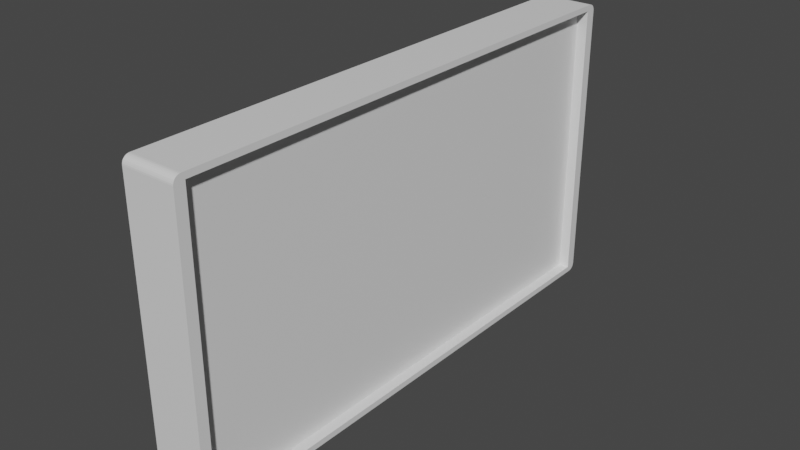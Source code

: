 # Source: monitor.blend  (saved by Blender 3.6.11; exported with 4.5.12 LTS)
import bpy
from mathutils import Matrix  # noqa: F401  (used for matrix-valued properties, if any)

bpy.ops.wm.read_factory_settings(use_empty=True)
scene = bpy.context.scene
scene.name = 'Scene'

# ---- collections
col_collection = bpy.data.collections.new('Collection'); scene.collection.children.link(col_collection)

# ---- materials (node trees are filled in below, after node groups)
mat_material = bpy.data.materials.new('Material')
mat_material.alpha_threshold = 0.0
mat_material.use_transparent_shadow = False
mat_material.roughness = 0.5
mat_material.line_color = (0.0, 0.0, 0.0, 1.0)

# ---- material node trees
mat_material.use_nodes = True; mat_material.node_tree.nodes.clear()
_N = mat_material.node_tree.nodes; _L = mat_material.node_tree.links
n0 = _N.new('ShaderNodeOutputMaterial'); n0.name = 'Material Output'; n0.location = (300, 300)
n1 = _N.new('ShaderNodeBsdfPrincipled'); n1.name = 'Principled BSDF'; n1.location = (10, 300)
n1.distribution = 'GGX'
n1.subsurface_method = 'RANDOM_WALK_SKIN'
n1.inputs[3].default_value = 1.45
n1.inputs[27].default_value = (0.0, 0.0, 0.0, 1.0)
n1.inputs[28].default_value = 1.0
_L.new(n1.outputs[0], n0.inputs[0])
n0.is_active_output = True

# ---- world
world_world = bpy.data.worlds.new('World'); scene.world = world_world
world_world.use_nodes = True; world_world.node_tree.nodes.clear()
_N = world_world.node_tree.nodes; _L = world_world.node_tree.links
n0 = _N.new('ShaderNodeOutputWorld'); n0.name = 'World Output'; n0.location = (300, 300)
n1 = _N.new('ShaderNodeBackground'); n1.name = 'Background'; n1.location = (10, 300)
n1.inputs[0].default_value = (0.05088, 0.05088, 0.05088, 1.0)
_L.new(n1.outputs[0], n0.inputs[0])
n0.is_active_output = True
world_world.color = (0.05088, 0.05088, 0.05088)
world_world.use_sun_shadow = False
world_world.sun_shadow_jitter_overblur = 0.0

# ---- meshes
me_cube = bpy.data.meshes.new('Cube')
me_cube.from_pydata([(0.18, -1.73, 1.0), (0.108, -1.709, -0.96), (0.108, -1.709, 0.96), (0.18, -1.78, 0.95), (0.108, 1.709, -0.96), (0.18, -1.74, 0.999), (0.108, 1.709, 0.96), (0.18, -1.749, 0.9962), (0.18, -1.758, 0.9916), (0.18, -1.765, 0.9854), (0.18, -1.772, 0.9778), (0.18, -1.776, 0.9691), (0.18, -1.779, 0.9598), (-0.18, -1.78, 0.95), (-0.18, -1.73, 1.0), (-0.18, -1.779, 0.9598), (-0.18, -1.776, 0.9691), (-0.18, -1.772, 0.9778), (-0.18, -1.765, 0.9854), (-0.18, -1.758, 0.9916), (-0.18, -1.749, 0.9962), (-0.18, -1.74, 0.999), (0.18, 1.78, 0.95), (0.18, 1.73, 1.0), (0.18, 1.779, 0.9598), (0.18, 1.776, 0.9691), (0.18, 1.772, 0.9778), (0.18, 1.765, 0.9854), (0.18, 1.758, 0.9916), (0.18, 1.749, 0.9962), (0.18, 1.74, 0.999), (-0.18, 1.73, 1.0), (-0.18, 1.78, 0.95), (-0.18, 1.74, 0.999), (-0.18, 1.749, 0.9962), (-0.18, 1.758, 0.9916), (-0.18, 1.765, 0.9854), (-0.18, 1.772, 0.9778), (-0.18, 1.776, 0.9691), (-0.18, 1.779, 0.9598), (0.18, -1.78, -0.95), (0.18, -1.73, -1.0), (0.18, -1.779, -0.9598), (0.18, -1.776, -0.9691), (0.18, -1.772, -0.9778), (0.18, -1.765, -0.9854), (0.18, -1.758, -0.9916), (0.18, -1.749, -0.9962), (0.18, -1.74, -0.999), (-0.18, -1.73, -1.0), (-0.18, -1.78, -0.95), (-0.18, -1.74, -0.999), (-0.18, -1.749, -0.9962), (-0.18, -1.758, -0.9916), (-0.18, -1.765, -0.9854), (-0.18, -1.772, -0.9778), (-0.18, -1.776, -0.9691), (-0.18, -1.779, -0.9598), (0.18, 1.73, -1.0), (0.18, 1.78, -0.95), (0.18, 1.74, -0.999), (0.18, 1.749, -0.9962), (0.18, 1.758, -0.9916), (0.18, 1.765, -0.9854), (0.18, 1.772, -0.9778), (0.18, 1.776, -0.9691), (0.18, 1.779, -0.9598), (-0.18, 1.78, -0.95), (-0.18, 1.73, -1.0), (-0.18, 1.779, -0.9598), (-0.18, 1.776, -0.9691), (-0.18, 1.772, -0.9778), (-0.18, 1.765, -0.9854), (-0.18, 1.758, -0.9916), (-0.18, 1.749, -0.9962), (-0.18, 1.74, -0.999), (0.18, -1.709, 0.96), (0.18, 1.709, 0.96), (0.18, -1.709, -0.96), (0.18, 1.709, -0.96)], [], [(68, 58, 41, 49), (74, 75, 68, 49, 51, 52, 53, 54, 55, 56, 57, 50, 13, 15, 16, 17, 18, 19, 20, 21, 14, 31, 33, 34, 35, 36, 37, 38, 39, 32, 67, 69, 70, 71, 72, 73), (23, 31, 14, 0), (0, 14, 21, 5), (5, 21, 20, 7), (7, 20, 19, 8), (8, 19, 18, 9), (9, 18, 17, 10), (10, 17, 16, 11), (11, 16, 15, 12), (12, 15, 13, 3), (29, 30, 23, 0, 5, 7, 8, 9, 10, 11, 12, 3, 40, 42, 43, 44, 45, 78, 76, 77), (47, 48, 41, 58, 60, 61, 62, 63, 64, 65, 66, 59, 22, 24, 25, 26, 27, 28, 29, 77, 79, 78, 45, 46), (31, 23, 30, 33), (33, 30, 29, 34), (34, 29, 28, 35), (35, 28, 27, 36), (36, 27, 26, 37), (37, 26, 25, 38), (38, 25, 24, 39), (39, 24, 22, 32), (49, 41, 48, 51), (51, 48, 47, 52), (52, 47, 46, 53), (53, 46, 45, 54), (54, 45, 44, 55), (55, 44, 43, 56), (56, 43, 42, 57), (57, 42, 40, 50), (40, 3, 13, 50), (58, 68, 75, 60), (60, 75, 74, 61), (61, 74, 73, 62), (62, 73, 72, 63), (63, 72, 71, 64), (64, 71, 70, 65), (65, 70, 69, 66), (66, 69, 67, 59), (67, 32, 22, 59), (1, 4, 6, 2), (77, 6, 4, 79), (78, 1, 2, 76), (4, 1, 78, 79), (2, 6, 77, 76)])
_uv = me_cube.uv_layers.new(name='UVMap')
_uv.uv.foreach_set('vector', [0.125, 0.5035, 0.375, 0.5035, 0.375, 0.7465, 0.125, 0.7465, 0.3755, 0.2478, 0.3751, 0.2472, 0.375, 0.2465, 0.375, 0.003511, 0.3751, 0.002826, 0.3755, 0.002168, 0.3761, 0.00156, 0.3768, 0.001028, 0.3778, 0.0005918, 0.3789, 0.0002673, 0.38, 6.747e-05, 0.3812, 0.0, 0.6188, 0.0, 0.62, 6.747e-05, 0.6211, 0.0002673, 0.6222, 0.0005918, 0.6232, 0.001028, 0.6239, 0.00156, 0.6245, 0.002168, 0.6249, 0.002826, 0.625, 0.003511, 0.625, 0.2465, 0.6249, 0.2472, 0.6245, 0.2478, 0.6239, 0.2484, 0.6232, 0.249, 0.6222, 0.2494, 0.6211, 0.2497, 0.62, 0.2499, 0.6187, 0.25, 0.3812, 0.25, 0.38, 0.2499, 0.3789, 0.2497, 0.3778, 0.2494, 0.3768, 0.249, 0.3761, 0.2484, 0.625, 0.5035, 0.875, 0.5035, 0.875, 0.7465, 0.625, 0.7465, 0.625, 0.7465, 0.875, 0.7465, 0.875, 0.7472, 0.625, 0.7472, 0.625, 0.7472, 0.875, 0.7472, 0.875, 0.7478, 0.625, 0.7478, 0.625, 0.7478, 0.875, 0.7478, 0.875, 0.7484, 0.625, 0.7484, 0.625, 0.7484, 0.875, 0.7484, 0.875, 0.75, 0.625, 0.75, 0.625, 0.75, 0.625, 1.0, 0.6222, 1.0, 0.6222, 0.75, 0.6222, 0.75, 0.6222, 1.0, 0.6211, 1.0, 0.6211, 0.75, 0.6211, 0.75, 0.6211, 1.0, 0.62, 1.0, 0.62, 0.75, 0.62, 0.75, 0.62, 1.0, 0.6187, 1.0, 0.6187, 0.75, 0.6245, 0.5022, 0.6249, 0.5028, 0.625, 0.5035, 0.625, 0.7465, 0.6249, 0.7472, 0.6245, 0.7478, 0.6239, 0.7484, 0.6232, 0.749, 0.6222, 0.7494, 0.6211, 0.7497, 0.62, 0.7499, 0.6187, 0.75, 0.3812, 0.75, 0.38, 0.7499, 0.3789, 0.7497, 0.3778, 0.7494, 0.3768, 0.749, 0.38, 0.745, 0.62, 0.745, 0.62, 0.505, 0.3755, 0.7478, 0.3751, 0.7472, 0.375, 0.7465, 0.375, 0.5035, 0.3751, 0.5028, 0.3755, 0.5022, 0.3761, 0.5016, 0.3768, 0.501, 0.3778, 0.5006, 0.3789, 0.5003, 0.38, 0.5001, 0.3812, 0.5, 0.6187, 0.5, 0.62, 0.5001, 0.6211, 0.5003, 0.6222, 0.5006, 0.6232, 0.501, 0.6239, 0.5016, 0.6245, 0.5022, 0.62, 0.505, 0.38, 0.505, 0.38, 0.745, 0.3768, 0.749, 0.3761, 0.7484, 0.875, 0.5035, 0.625, 0.5035, 0.625, 0.5028, 0.875, 0.5028, 0.875, 0.5028, 0.625, 0.5028, 0.625, 0.5022, 0.875, 0.5022, 0.875, 0.5022, 0.625, 0.5022, 0.625, 0.5016, 0.875, 0.5016, 0.875, 0.5016, 0.625, 0.5016, 0.625, 0.5, 0.875, 0.5, 0.625, 0.25, 0.625, 0.5, 0.6222, 0.5, 0.6222, 0.25, 0.6222, 0.25, 0.6222, 0.5, 0.6211, 0.5, 0.6211, 0.25, 0.6211, 0.25, 0.6211, 0.5, 0.62, 0.5, 0.62, 0.25, 0.62, 0.25, 0.62, 0.5, 0.6187, 0.5, 0.6187, 0.25, 0.125, 0.7465, 0.375, 0.7465, 0.375, 0.7472, 0.125, 0.7472, 0.125, 0.7472, 0.375, 0.7472, 0.375, 0.7478, 0.125, 0.7478, 0.125, 0.7478, 0.375, 0.7478, 0.375, 0.7484, 0.125, 0.7484, 0.125, 0.7484, 0.375, 0.7484, 0.375, 0.75, 0.125, 0.75, 0.375, 1.0, 0.375, 0.75, 0.3778, 0.75, 0.3778, 1.0, 0.3778, 1.0, 0.3778, 0.75, 0.3789, 0.75, 0.3789, 1.0, 0.3789, 1.0, 0.3789, 0.75, 0.38, 0.75, 0.38, 1.0, 0.38, 1.0, 0.38, 0.75, 0.3812, 0.75, 0.3812, 1.0, 0.3812, 0.75, 0.6187, 0.75, 0.6187, 1.0, 0.3812, 1.0, 0.375, 0.5035, 0.125, 0.5035, 0.125, 0.5028, 0.375, 0.5028, 0.375, 0.5028, 0.125, 0.5028, 0.125, 0.5022, 0.375, 0.5022, 0.375, 0.5022, 0.125, 0.5022, 0.125, 0.5016, 0.375, 0.5016, 0.375, 0.5016, 0.125, 0.5016, 0.125, 0.5, 0.375, 0.5, 0.375, 0.5, 0.375, 0.25, 0.3778, 0.25, 0.3778, 0.5, 0.3778, 0.5, 0.3778, 0.25, 0.3789, 0.25, 0.3789, 0.5, 0.3789, 0.5, 0.3789, 0.25, 0.38, 0.25, 0.38, 0.5, 0.38, 0.5, 0.38, 0.25, 0.3812, 0.25, 0.3812, 0.5, 0.3812, 0.25, 0.6187, 0.25, 0.6187, 0.5, 0.3812, 0.5, 0.375, 0.0, 0.375, 0.25, 0.625, 0.25, 0.625, 0.0, 0.625, 0.2969, 0.625, 0.25, 0.375, 0.25, 0.375, 0.2969, 0.375, 0.9531, 0.375, 1.0, 0.625, 1.0, 0.625, 0.9531, 0.125, 0.5, 0.125, 0.75, 0.1719, 0.75, 0.1719, 0.5, 0.875, 0.75, 0.875, 0.5, 0.8281, 0.5, 0.8281, 0.75])
me_cube.materials.append(mat_material)
me_cube.use_mirror_vertex_groups = False
me_cube.update()

# ---- objects
ob_cube = bpy.data.objects.new('Cube', me_cube)

# ---- transforms, parenting, visibility, modifiers, constraints
ob_cube.location = (0.0, 0.0, 0.0)
ob_cube.lock_rotations_4d = False
ob_cube.empty_display_type = 'ARROWS'
ob_cube.lineart.crease_threshold = 0.0

# ---- collection membership
col_collection.objects.link(ob_cube)

# ---- scene / render settings (as saved in the file)
scene.frame_start = 1; scene.frame_end = 250; scene.frame_set(1)
scene.render.engine = 'BLENDER_EEVEE_NEXT'
scene.cycles.sampling_pattern = 'TABULATED_SOBOL'
scene.view_settings.view_transform = 'Filmic'
bpy.context.view_layer.update()

# ---- added for rendering (the .blend has no active camera and no usable light): camera, sun
cam_auto = bpy.data.cameras.new('AutoCamera')
cam_auto.lens = 50.0
cam_auto.sensor_width = 36.0
cam_auto.clip_end = 1000.0
ob_auto_camera = bpy.data.objects.new('AutoCamera', cam_auto)
scene.collection.objects.link(ob_auto_camera)
ob_auto_camera.location = (3.79265, -4.55118, 3.03412)
ob_auto_camera.rotation_euler = (1.09748, -7.21219e-08, 0.694738)
scene.camera = ob_auto_camera
light_auto_sun = bpy.data.lights.new('AutoSun', 'SUN')
light_auto_sun.energy = 3.0
light_auto_sun.angle = 0.0523599
ob_auto_sun = bpy.data.objects.new('AutoSun', light_auto_sun)
scene.collection.objects.link(ob_auto_sun)
ob_auto_sun.rotation_euler = (0.872665, 0.174533, 0.523599)
bpy.context.view_layer.update()
